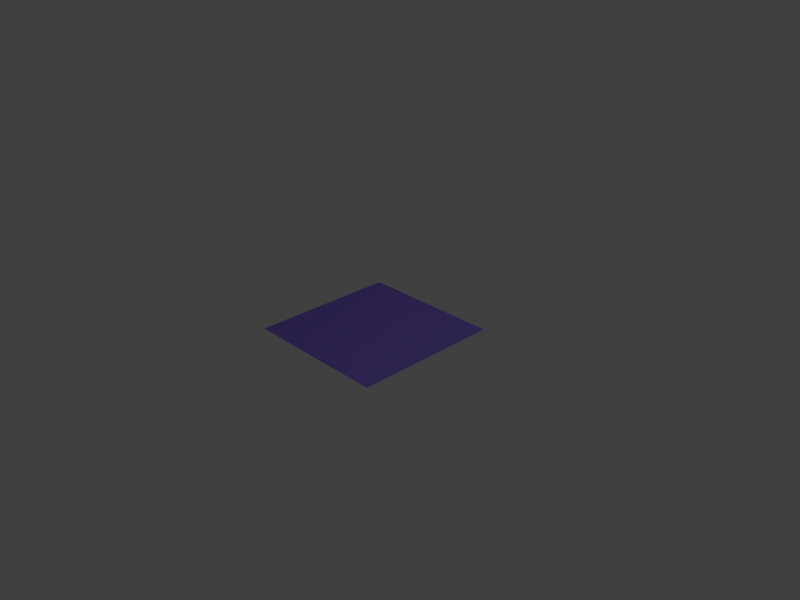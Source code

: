# Source: lab5a_thaikhanhcon_hoang.blend  (saved by Blender 2.65.0; exported with 4.5.12 LTS)
import bpy
from mathutils import Matrix  # noqa: F401  (used for matrix-valued properties, if any)

bpy.ops.wm.read_factory_settings(use_empty=True)
scene = bpy.context.scene
scene.name = 'Scene'

# ---- collections
col_collection_1 = bpy.data.collections.new('Collection 1'); scene.collection.children.link(col_collection_1)

# ---- materials (node trees are filled in below, after node groups)
mat_material_001 = bpy.data.materials.new('Material.001')
mat_material_001.alpha_threshold = 0.0
mat_material_001.use_transparent_shadow = False
mat_material_001.diffuse_color = (0.2673, 0.172, 0.8, 1.0)
mat_material_001.roughness = 0.5
mat_material_001.line_color = (0.0, 0.0, 0.0, 1.0)

# ---- material node trees

# ---- world
world_world = bpy.data.worlds.new('World'); scene.world = world_world
world_world.color = (0.05088, 0.05088, 0.05088)
world_world.use_sun_shadow = False
world_world.sun_shadow_jitter_overblur = 0.0
world_world.cycles.sampling_method = 'MANUAL'
world_world.cycles.sample_map_resolution = 256

# ---- cameras
cam_camera = bpy.data.cameras.new('Camera')
cam_camera.clip_end = 100.0
cam_camera.lens = 35.0
cam_camera.sensor_width = 32.0
cam_camera.sensor_height = 18.0
cam_camera.ortho_scale = 7.314
cam_camera.dof.focus_distance = 0.0
cam_camera.dof.aperture_fstop = 128.0

# ---- lights
light_lamp = bpy.data.lights.new('Lamp', 'POINT')
light_lamp.transmission_factor = 0.0
light_lamp.cutoff_distance = 30.0
light_lamp.energy = 100.0
light_lamp.shadow_buffer_clip_start = 1.001
light_lamp.shadow_soft_size = 0.1
light_lamp.shadow_maximum_resolution = 0.006
light_lamp.use_absolute_resolution = True
light_lamp.cycles.use_multiple_importance_sampling = False

# ---- meshes
me_plane = bpy.data.meshes.new('Plane')
me_plane.from_pydata([(1.0, -1.0, 0.0), (-1.0, -1.0, 0.0), (1.0, 1.0, 0.0), (-1.0, 1.0, 0.0)], [], [(1, 0, 2, 3)])
me_plane.materials.append(mat_material_001)
me_plane.use_remesh_preserve_volume = False
me_plane.use_remesh_preserve_attributes = False
me_plane.use_mirror_vertex_groups = False
me_plane.update()

# ---- objects
ob_plane = bpy.data.objects.new('Plane', me_plane)
ob_lamp = bpy.data.objects.new('Lamp', light_lamp)
ob_camera = bpy.data.objects.new('Camera', cam_camera)

# ---- transforms, parenting, visibility, modifiers, constraints
ob_plane.location = (0.0, 0.0, 0.0)
ob_plane.lineart.crease_threshold = 0.0
_m = ob_plane.modifiers.new('ParticleSystem 1', 'PARTICLE_SYSTEM')
ob_lamp.location = (4.076, 1.005, 5.904)
ob_lamp.rotation_euler = (0.6503, 0.05522, 1.866)
ob_lamp.lock_rotations_4d = False
ob_lamp.empty_display_type = 'ARROWS'
ob_lamp.color = (0.0, 0.0, 0.0, 0.0)
ob_lamp.lineart.crease_threshold = 0.0
ob_camera.location = (7.481, -6.508, 5.344)
ob_camera.rotation_euler = (1.109, 0.01082, 0.8149)
ob_camera.lock_rotations_4d = False
ob_camera.empty_display_type = 'ARROWS'
ob_camera.color = (0.0, 0.0, 0.0, 0.0)
ob_camera.display_type = 'WIRE'
ob_camera.lineart.crease_threshold = 0.0

# ---- collection membership
col_collection_1.objects.link(ob_plane)
col_collection_1.objects.link(ob_lamp)
col_collection_1.objects.link(ob_camera)

# ---- scene / render settings (as saved in the file)
scene.camera = ob_camera
scene.frame_start = 1; scene.frame_end = 50; scene.frame_set(1)
scene.render.engine = 'BLENDER_EEVEE_NEXT'
scene.render.image_settings.color_mode = 'RGB'
scene.render.image_settings.compression = 90
scene.render.resolution_x = 320
scene.render.resolution_y = 240
scene.render.resolution_percentage = 50
scene.render.dither_intensity = 0.0
scene.render.bake_margin = 2
scene.render.bake_bias = 0.0
scene.cycles.use_denoising = False
scene.cycles.samples = 10
scene.cycles.sampling_pattern = 'TABULATED_SOBOL'
scene.cycles.light_sampling_threshold = 0.0
scene.cycles.use_adaptive_sampling = False
scene.cycles.use_light_tree = False
scene.cycles.blur_glossy = 0.0
scene.cycles.volume_bounces = 1
scene.cycles.pixel_filter_type = 'GAUSSIAN'
scene.cycles.sample_clamp_indirect = 0.0
scene.view_settings.view_transform = 'Standard'
bpy.context.view_layer.update()
